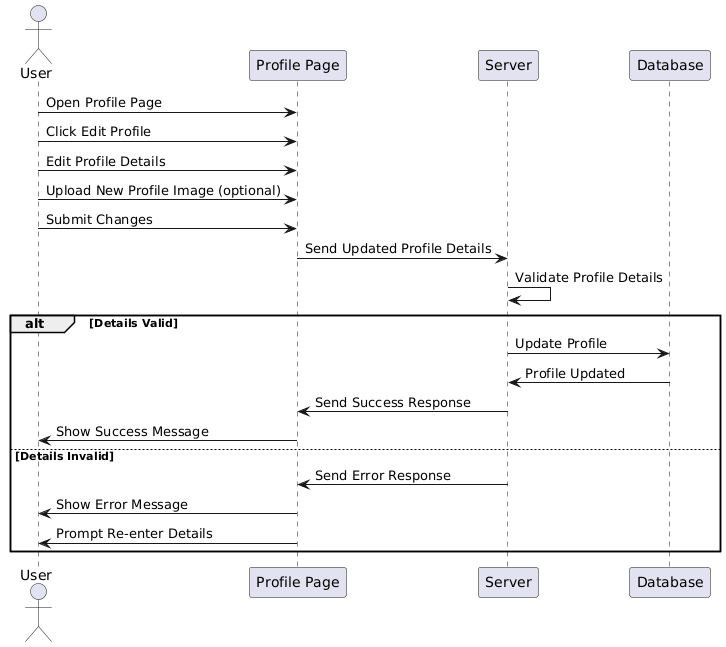

The diagram above was rendered by PlantUML. Its source (embedded in the PNG):
@startuml
actor User
participant "Profile Page" as PP
participant "Server" as S
participant "Database" as DB

User -> PP: Open Profile Page
User -> PP: Click Edit Profile
User -> PP: Edit Profile Details
User -> PP: Upload New Profile Image (optional)
User -> PP: Submit Changes
PP -> S: Send Updated Profile Details
S -> S: Validate Profile Details
alt Details Valid
  S -> DB: Update Profile
  DB -> S: Profile Updated
  S -> PP: Send Success Response
  PP -> User: Show Success Message
else Details Invalid
  S -> PP: Send Error Response
  PP -> User: Show Error Message
  PP -> User: Prompt Re-enter Details
end
@enduml